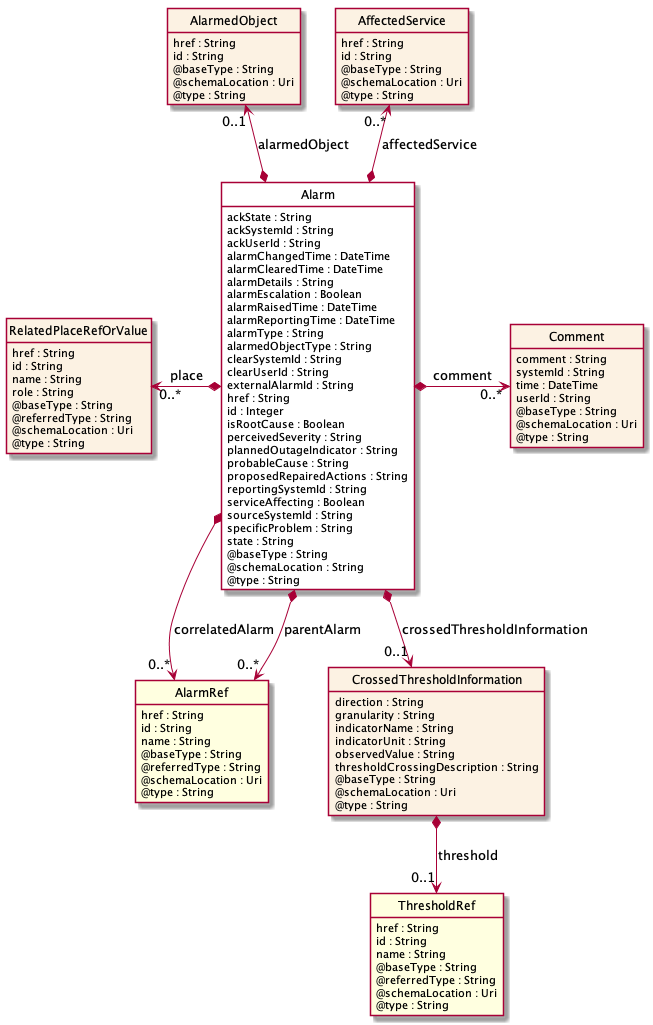

The diagram above was rendered by PlantUML. Its source (embedded in the PNG):
@startuml
hide circle
hide methods
hide stereotype
show <<Enumeration>> stereotype
skinparam class {
   BackgroundColor<<Enumeration>> #E6F5F7
   BackgroundColor<<Ref>> #FFFFE0
   BackgroundColor<<Pivot>> #FFFFFFF
   BackgroundColor #FCF2E3
}

class Alarm  <<Pivot>> {
    ackState : String
    ackSystemId : String
    ackUserId : String
    alarmChangedTime : DateTime
    alarmClearedTime : DateTime
    alarmDetails : String
    alarmEscalation : Boolean
    alarmRaisedTime : DateTime
    alarmReportingTime : DateTime
    alarmType : String
    alarmedObjectType : String
    clearSystemId : String
    clearUserId : String
    externalAlarmId : String
    href : String
    id : Integer
    isRootCause : Boolean
    perceivedSeverity : String
    plannedOutageIndicator : String
    probableCause : String
    proposedRepairedActions : String
    reportingSystemId : String
    serviceAffecting : Boolean
    sourceSystemId : String
    specificProblem : String
    state : String
    @baseType : String
    @schemaLocation : String
    @type : String
}

class AlarmRef  <<Ref>> {
    href : String
    id : String
    name : String
    @baseType : String
    @referredType : String
    @schemaLocation : Uri
    @type : String
}

class AlarmedObject  {
    href : String
    id : String
    @baseType : String
    @schemaLocation : Uri
    @type : String
}

class AffectedService  {
    href : String
    id : String
    @baseType : String
    @schemaLocation : Uri
    @type : String
}

class RelatedPlaceRefOrValue  {
    href : String
    id : String
    name : String
    role : String
    @baseType : String
    @referredType : String
    @schemaLocation : Uri
    @type : String
}

class CrossedThresholdInformation  {
    direction : String
    granularity : String
    indicatorName : String
    indicatorUnit : String
    observedValue : String
    thresholdCrossingDescription : String
    @baseType : String
    @schemaLocation : Uri
    @type : String
}

class ThresholdRef  <<Ref>> {
    href : String
    id : String
    name : String
    @baseType : String
    @referredType : String
    @schemaLocation : Uri
    @type : String
}

class Comment  {
    comment : String
    systemId : String
    time : DateTime
    userId : String
    @baseType : String
    @schemaLocation : Uri
    @type : String
}

RelatedPlaceRefOrValue "0..*" <-left-* Alarm : place

Alarm *-right-> "0..*" Comment : comment

AlarmedObject "0..1" <--* Alarm : alarmedObject

AffectedService "0..*" <--* Alarm : affectedService

Alarm *-->  "0..*" AlarmRef : correlatedAlarm

Alarm *-->  "0..*" AlarmRef : parentAlarm

Alarm *-->  "0..1" CrossedThresholdInformation : crossedThresholdInformation

CrossedThresholdInformation *-->  "0..1" ThresholdRef : threshold

@enduml